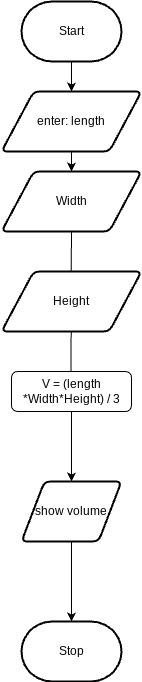

The diagram above was exported from draw.io. Its source (the exported page's mxGraphModel, read from the mxfile embedded in the PNG):
<mxGraphModel dx="467" dy="390" grid="1" gridSize="10" guides="1" tooltips="1" connect="1" arrows="1" fold="1" page="1" pageScale="1" pageWidth="850" pageHeight="1100" math="0" shadow="0">
  <root>
    <mxCell id="0" />
    <mxCell id="1" parent="0" />
    <mxCell id="4" style="edgeStyle=orthogonalEdgeStyle;html=1;rounded=0;" parent="1" source="2" target="8" edge="1">
      <mxGeometry relative="1" as="geometry">
        <mxPoint x="260" y="440" as="targetPoint" />
      </mxGeometry>
    </mxCell>
    <mxCell id="2" value="Start" style="strokeWidth=2;html=1;shape=mxgraph.flowchart.terminator;whiteSpace=wrap;" parent="1" vertex="1">
      <mxGeometry x="230" y="40" width="100" height="60" as="geometry" />
    </mxCell>
    <mxCell id="3" value="Stop" style="strokeWidth=2;html=1;shape=mxgraph.flowchart.terminator;whiteSpace=wrap;" parent="1" vertex="1">
      <mxGeometry x="230" y="660" width="100" height="60" as="geometry" />
    </mxCell>
    <mxCell id="10" style="edgeStyle=none;html=1;" parent="1" source="16" edge="1">
      <mxGeometry relative="1" as="geometry">
        <mxPoint x="279.5" y="420" as="targetPoint" />
        <mxPoint x="279.5" y="280" as="sourcePoint" />
      </mxGeometry>
    </mxCell>
    <mxCell id="20" style="edgeStyle=none;html=1;exitX=0.5;exitY=0;exitDx=0;exitDy=0;" edge="1" parent="1" source="8">
      <mxGeometry relative="1" as="geometry">
        <mxPoint x="280" y="210" as="targetPoint" />
      </mxGeometry>
    </mxCell>
    <mxCell id="8" value="enter: length" style="shape=parallelogram;html=1;strokeWidth=2;perimeter=parallelogramPerimeter;whiteSpace=wrap;rounded=1;arcSize=12;size=0.23;" parent="1" vertex="1">
      <mxGeometry x="210" y="130" width="140" height="60" as="geometry" />
    </mxCell>
    <mxCell id="15" style="edgeStyle=none;html=1;exitX=0.5;exitY=1;exitDx=0;exitDy=0;entryX=0.5;entryY=0;entryDx=0;entryDy=0;" parent="1" source="11" target="12" edge="1">
      <mxGeometry relative="1" as="geometry" />
    </mxCell>
    <mxCell id="19" value="" style="edgeStyle=none;html=1;" edge="1" parent="1" source="11" target="12">
      <mxGeometry relative="1" as="geometry" />
    </mxCell>
    <mxCell id="11" value="V = (length *Width*Height) / 3" style="rounded=1;whiteSpace=wrap;html=1;" parent="1" vertex="1">
      <mxGeometry x="220" y="410" width="120" height="40" as="geometry" />
    </mxCell>
    <mxCell id="14" style="edgeStyle=none;html=1;exitX=0.5;exitY=1;exitDx=0;exitDy=0;" parent="1" source="12" target="3" edge="1">
      <mxGeometry relative="1" as="geometry" />
    </mxCell>
    <mxCell id="12" value="show volume" style="shape=parallelogram;html=1;strokeWidth=2;perimeter=parallelogramPerimeter;whiteSpace=wrap;rounded=1;arcSize=12;size=0.23;" parent="1" vertex="1">
      <mxGeometry x="230" y="520" width="100" height="60" as="geometry" />
    </mxCell>
    <mxCell id="16" value="Width" style="shape=parallelogram;html=1;strokeWidth=2;perimeter=parallelogramPerimeter;whiteSpace=wrap;rounded=1;arcSize=12;size=0.23;" vertex="1" parent="1">
      <mxGeometry x="210" y="210" width="140" height="60" as="geometry" />
    </mxCell>
    <mxCell id="17" value="Height" style="shape=parallelogram;html=1;strokeWidth=2;perimeter=parallelogramPerimeter;whiteSpace=wrap;rounded=1;arcSize=12;size=0.23;" vertex="1" parent="1">
      <mxGeometry x="210" y="310" width="140" height="60" as="geometry" />
    </mxCell>
  </root>
</mxGraphModel>